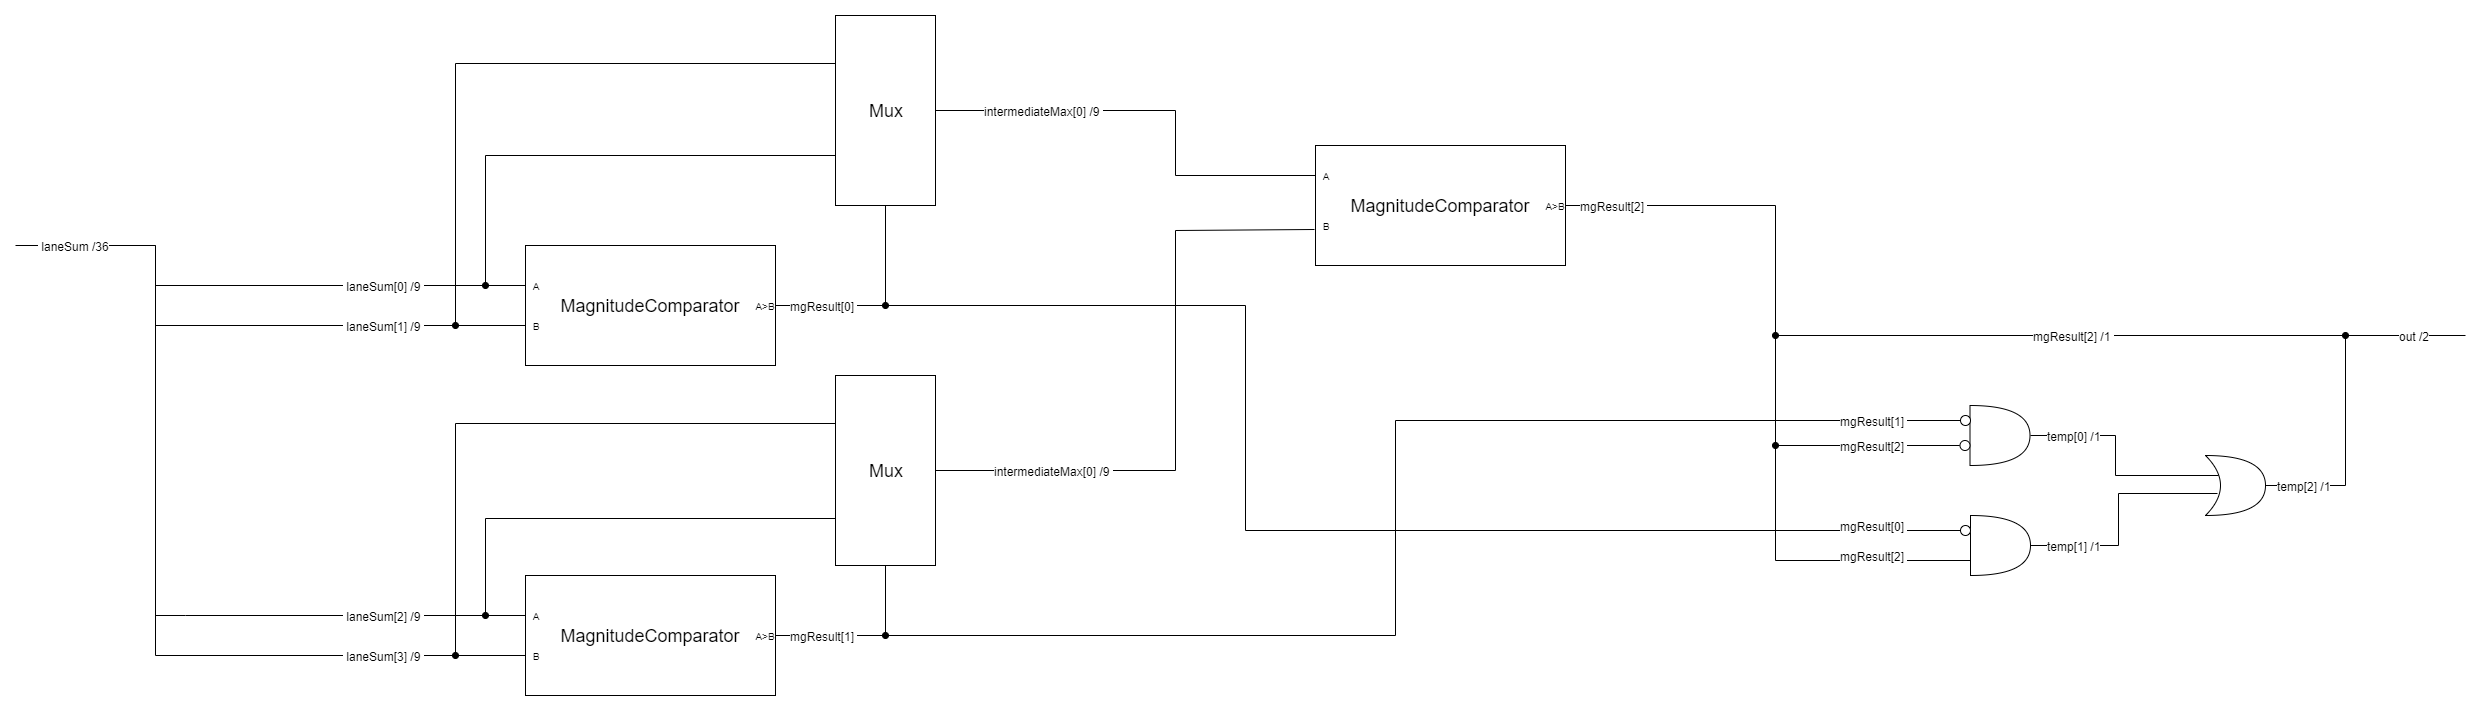

The diagram above was exported from draw.io. Its source (the exported page's mxGraphModel, read from the mxfile embedded in the PNG):
<mxGraphModel dx="2272" dy="723" grid="1" gridSize="10" guides="1" tooltips="1" connect="1" arrows="1" fold="1" page="1" pageScale="1" pageWidth="850" pageHeight="1100" math="0" shadow="0">
  <root>
    <mxCell id="0" />
    <mxCell id="1" parent="0" />
    <mxCell id="cnWdFVN6W2aZYELfRoUL-29" style="edgeStyle=orthogonalEdgeStyle;rounded=0;orthogonalLoop=1;jettySize=auto;html=1;endArrow=none;endFill=0;" edge="1" parent="1" source="cnWdFVN6W2aZYELfRoUL-27">
      <mxGeometry relative="1" as="geometry">
        <mxPoint x="-380" y="1000" as="targetPoint" />
        <Array as="points">
          <mxPoint x="-240" y="1040" />
          <mxPoint x="-240" y="1000" />
        </Array>
      </mxGeometry>
    </mxCell>
    <mxCell id="cnWdFVN6W2aZYELfRoUL-30" style="edgeStyle=orthogonalEdgeStyle;rounded=0;orthogonalLoop=1;jettySize=auto;html=1;exitX=0;exitY=0.5;exitDx=0;exitDy=0;endArrow=none;endFill=0;" edge="1" parent="1" source="cnWdFVN6W2aZYELfRoUL-27">
      <mxGeometry relative="1" as="geometry">
        <mxPoint x="-240" y="1080" as="targetPoint" />
        <Array as="points">
          <mxPoint x="130" y="1080" />
        </Array>
      </mxGeometry>
    </mxCell>
    <mxCell id="cnWdFVN6W2aZYELfRoUL-39" style="edgeStyle=orthogonalEdgeStyle;rounded=0;orthogonalLoop=1;jettySize=auto;html=1;exitX=1;exitY=0.5;exitDx=0;exitDy=0;endArrow=none;endFill=0;entryX=0.5;entryY=1;entryDx=0;entryDy=0;" edge="1" parent="1" source="cnWdFVN6W2aZYELfRoUL-27" target="cnWdFVN6W2aZYELfRoUL-44">
      <mxGeometry relative="1" as="geometry">
        <mxPoint x="480" y="1059.7241379310344" as="targetPoint" />
        <Array as="points">
          <mxPoint x="490" y="1060" />
        </Array>
      </mxGeometry>
    </mxCell>
    <mxCell id="cnWdFVN6W2aZYELfRoUL-27" value="&lt;span style=&quot;font-size: 18px&quot;&gt;MagnitudeComparator&lt;/span&gt;" style="rounded=0;whiteSpace=wrap;html=1;" vertex="1" parent="1">
      <mxGeometry x="130" y="1000" width="250" height="120" as="geometry" />
    </mxCell>
    <mxCell id="cnWdFVN6W2aZYELfRoUL-31" value="&amp;nbsp;laneSum[0] /9&amp;nbsp;" style="text;html=1;resizable=0;points=[];align=center;verticalAlign=middle;labelBackgroundColor=#ffffff;" vertex="1" connectable="0" parent="1">
      <mxGeometry x="-30" y="1040" as="geometry">
        <mxPoint x="18" as="offset" />
      </mxGeometry>
    </mxCell>
    <mxCell id="cnWdFVN6W2aZYELfRoUL-32" value="&amp;nbsp;laneSum[1] /9&amp;nbsp;" style="text;html=1;resizable=0;points=[];align=center;verticalAlign=middle;labelBackgroundColor=#ffffff;" vertex="1" connectable="0" parent="1">
      <mxGeometry x="-30" y="1080" as="geometry">
        <mxPoint x="18" as="offset" />
      </mxGeometry>
    </mxCell>
    <mxCell id="cnWdFVN6W2aZYELfRoUL-33" style="edgeStyle=orthogonalEdgeStyle;rounded=0;orthogonalLoop=1;jettySize=auto;html=1;endArrow=none;endFill=0;" edge="1" parent="1" source="cnWdFVN6W2aZYELfRoUL-35">
      <mxGeometry relative="1" as="geometry">
        <mxPoint x="-240" y="1370" as="targetPoint" />
        <Array as="points">
          <mxPoint x="-210" y="1370" />
        </Array>
      </mxGeometry>
    </mxCell>
    <mxCell id="cnWdFVN6W2aZYELfRoUL-34" style="edgeStyle=orthogonalEdgeStyle;rounded=0;orthogonalLoop=1;jettySize=auto;html=1;exitX=0;exitY=0.5;exitDx=0;exitDy=0;endArrow=none;endFill=0;" edge="1" parent="1" source="cnWdFVN6W2aZYELfRoUL-35">
      <mxGeometry relative="1" as="geometry">
        <mxPoint x="-240" y="1000" as="targetPoint" />
        <Array as="points">
          <mxPoint x="130" y="1410" />
          <mxPoint x="-240" y="1410" />
        </Array>
      </mxGeometry>
    </mxCell>
    <mxCell id="cnWdFVN6W2aZYELfRoUL-40" style="edgeStyle=orthogonalEdgeStyle;rounded=0;orthogonalLoop=1;jettySize=auto;html=1;exitX=1;exitY=0.5;exitDx=0;exitDy=0;endArrow=none;endFill=0;entryX=0.5;entryY=1;entryDx=0;entryDy=0;" edge="1" parent="1" source="cnWdFVN6W2aZYELfRoUL-35" target="cnWdFVN6W2aZYELfRoUL-48">
      <mxGeometry relative="1" as="geometry">
        <mxPoint x="480" y="1390.0689655172414" as="targetPoint" />
      </mxGeometry>
    </mxCell>
    <mxCell id="cnWdFVN6W2aZYELfRoUL-35" value="&lt;span style=&quot;font-size: 18px&quot;&gt;MagnitudeComparator&lt;/span&gt;" style="rounded=0;whiteSpace=wrap;html=1;" vertex="1" parent="1">
      <mxGeometry x="130" y="1330" width="250" height="120" as="geometry" />
    </mxCell>
    <mxCell id="cnWdFVN6W2aZYELfRoUL-36" value="&amp;nbsp;laneSum[2] /9&amp;nbsp;" style="text;html=1;resizable=0;points=[];align=center;verticalAlign=middle;labelBackgroundColor=#ffffff;" vertex="1" connectable="0" parent="1">
      <mxGeometry x="-30" y="1370" as="geometry">
        <mxPoint x="18" as="offset" />
      </mxGeometry>
    </mxCell>
    <mxCell id="cnWdFVN6W2aZYELfRoUL-37" value="&amp;nbsp;laneSum[3] /9&amp;nbsp;" style="text;html=1;resizable=0;points=[];align=center;verticalAlign=middle;labelBackgroundColor=#ffffff;" vertex="1" connectable="0" parent="1">
      <mxGeometry x="-30" y="1410" as="geometry">
        <mxPoint x="18" as="offset" />
      </mxGeometry>
    </mxCell>
    <mxCell id="cnWdFVN6W2aZYELfRoUL-38" value="&amp;nbsp;laneSum /36" style="text;html=1;resizable=0;points=[];align=center;verticalAlign=middle;labelBackgroundColor=#ffffff;" vertex="1" connectable="0" parent="1">
      <mxGeometry x="-340" y="1000" as="geometry">
        <mxPoint x="18" as="offset" />
      </mxGeometry>
    </mxCell>
    <mxCell id="cnWdFVN6W2aZYELfRoUL-41" value="mgResult[0]&amp;nbsp;" style="text;html=1;resizable=0;points=[];align=center;verticalAlign=middle;labelBackgroundColor=#ffffff;" vertex="1" connectable="0" parent="1">
      <mxGeometry x="410" y="1060" as="geometry">
        <mxPoint x="18" as="offset" />
      </mxGeometry>
    </mxCell>
    <mxCell id="cnWdFVN6W2aZYELfRoUL-42" value="mgResult[1]&amp;nbsp;" style="text;html=1;resizable=0;points=[];align=center;verticalAlign=middle;labelBackgroundColor=#ffffff;" vertex="1" connectable="0" parent="1">
      <mxGeometry x="410" y="1390" as="geometry">
        <mxPoint x="18" as="offset" />
      </mxGeometry>
    </mxCell>
    <mxCell id="cnWdFVN6W2aZYELfRoUL-45" style="edgeStyle=orthogonalEdgeStyle;rounded=0;orthogonalLoop=1;jettySize=auto;html=1;endArrow=oval;endFill=1;" edge="1" parent="1" source="cnWdFVN6W2aZYELfRoUL-44">
      <mxGeometry relative="1" as="geometry">
        <mxPoint x="90" y="1040" as="targetPoint" />
        <Array as="points">
          <mxPoint x="90" y="910" />
        </Array>
      </mxGeometry>
    </mxCell>
    <mxCell id="cnWdFVN6W2aZYELfRoUL-46" style="edgeStyle=orthogonalEdgeStyle;rounded=0;orthogonalLoop=1;jettySize=auto;html=1;exitX=0;exitY=0.25;exitDx=0;exitDy=0;endArrow=oval;endFill=1;" edge="1" parent="1" source="cnWdFVN6W2aZYELfRoUL-44">
      <mxGeometry relative="1" as="geometry">
        <mxPoint x="60" y="1080" as="targetPoint" />
      </mxGeometry>
    </mxCell>
    <mxCell id="cnWdFVN6W2aZYELfRoUL-47" style="edgeStyle=orthogonalEdgeStyle;rounded=0;orthogonalLoop=1;jettySize=auto;html=1;endArrow=none;endFill=0;entryX=0;entryY=0.25;entryDx=0;entryDy=0;" edge="1" parent="1" source="cnWdFVN6W2aZYELfRoUL-44" target="cnWdFVN6W2aZYELfRoUL-55">
      <mxGeometry relative="1" as="geometry">
        <mxPoint x="840" y="865" as="targetPoint" />
        <Array as="points">
          <mxPoint x="780" y="865" />
          <mxPoint x="780" y="930" />
        </Array>
      </mxGeometry>
    </mxCell>
    <mxCell id="cnWdFVN6W2aZYELfRoUL-44" value="&lt;span style=&quot;font-size: 18px&quot;&gt;Mux&lt;/span&gt;" style="rounded=0;whiteSpace=wrap;html=1;" vertex="1" parent="1">
      <mxGeometry x="440" y="770" width="100" height="190" as="geometry" />
    </mxCell>
    <mxCell id="cnWdFVN6W2aZYELfRoUL-50" style="edgeStyle=orthogonalEdgeStyle;rounded=0;orthogonalLoop=1;jettySize=auto;html=1;exitX=0;exitY=0.75;exitDx=0;exitDy=0;endArrow=oval;endFill=1;" edge="1" parent="1" source="cnWdFVN6W2aZYELfRoUL-48">
      <mxGeometry relative="1" as="geometry">
        <mxPoint x="90" y="1370" as="targetPoint" />
      </mxGeometry>
    </mxCell>
    <mxCell id="cnWdFVN6W2aZYELfRoUL-51" style="edgeStyle=orthogonalEdgeStyle;rounded=0;orthogonalLoop=1;jettySize=auto;html=1;exitX=0;exitY=0.25;exitDx=0;exitDy=0;endArrow=oval;endFill=1;" edge="1" parent="1" source="cnWdFVN6W2aZYELfRoUL-48">
      <mxGeometry relative="1" as="geometry">
        <mxPoint x="60" y="1410" as="targetPoint" />
      </mxGeometry>
    </mxCell>
    <mxCell id="cnWdFVN6W2aZYELfRoUL-52" style="edgeStyle=orthogonalEdgeStyle;rounded=0;orthogonalLoop=1;jettySize=auto;html=1;exitX=1;exitY=0.5;exitDx=0;exitDy=0;endArrow=none;endFill=0;entryX=-0.004;entryY=0.704;entryDx=0;entryDy=0;entryPerimeter=0;" edge="1" parent="1" source="cnWdFVN6W2aZYELfRoUL-48" target="cnWdFVN6W2aZYELfRoUL-55">
      <mxGeometry relative="1" as="geometry">
        <mxPoint x="840" y="1225" as="targetPoint" />
        <Array as="points">
          <mxPoint x="780" y="1225" />
          <mxPoint x="780" y="985" />
        </Array>
      </mxGeometry>
    </mxCell>
    <mxCell id="cnWdFVN6W2aZYELfRoUL-48" value="&lt;span style=&quot;font-size: 18px&quot;&gt;Mux&lt;/span&gt;" style="rounded=0;whiteSpace=wrap;html=1;" vertex="1" parent="1">
      <mxGeometry x="440" y="1130" width="100" height="190" as="geometry" />
    </mxCell>
    <mxCell id="cnWdFVN6W2aZYELfRoUL-53" value="intermediateMax[0] /9&amp;nbsp;" style="text;html=1;resizable=0;points=[];align=center;verticalAlign=middle;labelBackgroundColor=#ffffff;" vertex="1" connectable="0" parent="1">
      <mxGeometry x="630" y="865" as="geometry">
        <mxPoint x="18" as="offset" />
      </mxGeometry>
    </mxCell>
    <mxCell id="cnWdFVN6W2aZYELfRoUL-54" value="intermediateMax[0] /9&amp;nbsp;" style="text;html=1;resizable=0;points=[];align=center;verticalAlign=middle;labelBackgroundColor=#ffffff;" vertex="1" connectable="0" parent="1">
      <mxGeometry x="640" y="1225" as="geometry">
        <mxPoint x="18" as="offset" />
      </mxGeometry>
    </mxCell>
    <mxCell id="cnWdFVN6W2aZYELfRoUL-56" style="edgeStyle=orthogonalEdgeStyle;rounded=0;orthogonalLoop=1;jettySize=auto;html=1;exitX=1;exitY=0.5;exitDx=0;exitDy=0;endArrow=none;endFill=0;" edge="1" parent="1" source="cnWdFVN6W2aZYELfRoUL-55">
      <mxGeometry relative="1" as="geometry">
        <mxPoint x="1380" y="960" as="targetPoint" />
      </mxGeometry>
    </mxCell>
    <mxCell id="cnWdFVN6W2aZYELfRoUL-55" value="&lt;span style=&quot;font-size: 18px&quot;&gt;MagnitudeComparator&lt;/span&gt;" style="rounded=0;whiteSpace=wrap;html=1;" vertex="1" parent="1">
      <mxGeometry x="920" y="900" width="250" height="120" as="geometry" />
    </mxCell>
    <mxCell id="cnWdFVN6W2aZYELfRoUL-57" value="mgResult[2]&amp;nbsp;" style="text;html=1;resizable=0;points=[];align=center;verticalAlign=middle;labelBackgroundColor=#ffffff;" vertex="1" connectable="0" parent="1">
      <mxGeometry x="1200" y="960" as="geometry">
        <mxPoint x="18" as="offset" />
      </mxGeometry>
    </mxCell>
    <mxCell id="cnWdFVN6W2aZYELfRoUL-63" style="edgeStyle=orthogonalEdgeStyle;rounded=0;orthogonalLoop=1;jettySize=auto;html=1;endArrow=oval;endFill=1;exitX=0;exitY=0.5;exitDx=0;exitDy=0;" edge="1" parent="1" source="cnWdFVN6W2aZYELfRoUL-65">
      <mxGeometry relative="1" as="geometry">
        <mxPoint x="490" y="1390" as="targetPoint" />
        <mxPoint x="1560" y="1175" as="sourcePoint" />
        <Array as="points">
          <mxPoint x="1000" y="1175" />
          <mxPoint x="1000" y="1390" />
        </Array>
      </mxGeometry>
    </mxCell>
    <mxCell id="cnWdFVN6W2aZYELfRoUL-78" style="edgeStyle=orthogonalEdgeStyle;rounded=0;orthogonalLoop=1;jettySize=auto;html=1;exitX=1;exitY=0.5;exitDx=0;exitDy=0;exitPerimeter=0;startArrow=none;startFill=0;endArrow=none;endFill=0;entryX=0.231;entryY=0.327;entryDx=0;entryDy=0;entryPerimeter=0;" edge="1" parent="1" source="cnWdFVN6W2aZYELfRoUL-58" target="cnWdFVN6W2aZYELfRoUL-62">
      <mxGeometry relative="1" as="geometry">
        <mxPoint x="1760" y="1230" as="targetPoint" />
        <Array as="points">
          <mxPoint x="1720" y="1190" />
          <mxPoint x="1720" y="1230" />
        </Array>
      </mxGeometry>
    </mxCell>
    <mxCell id="cnWdFVN6W2aZYELfRoUL-58" value="" style="shape=or;whiteSpace=wrap;html=1;" vertex="1" parent="1">
      <mxGeometry x="1574.5" y="1160" width="60" height="60" as="geometry" />
    </mxCell>
    <mxCell id="cnWdFVN6W2aZYELfRoUL-75" style="edgeStyle=orthogonalEdgeStyle;rounded=0;orthogonalLoop=1;jettySize=auto;html=1;exitX=0;exitY=0.75;exitDx=0;exitDy=0;exitPerimeter=0;startArrow=none;startFill=0;endArrow=oval;endFill=1;" edge="1" parent="1" source="cnWdFVN6W2aZYELfRoUL-59">
      <mxGeometry relative="1" as="geometry">
        <mxPoint x="1380" y="1200" as="targetPoint" />
      </mxGeometry>
    </mxCell>
    <mxCell id="cnWdFVN6W2aZYELfRoUL-79" style="edgeStyle=orthogonalEdgeStyle;rounded=0;orthogonalLoop=1;jettySize=auto;html=1;exitX=1;exitY=0.5;exitDx=0;exitDy=0;exitPerimeter=0;entryX=0.2;entryY=0.64;entryDx=0;entryDy=0;entryPerimeter=0;startArrow=none;startFill=0;endArrow=none;endFill=0;" edge="1" parent="1" source="cnWdFVN6W2aZYELfRoUL-59" target="cnWdFVN6W2aZYELfRoUL-62">
      <mxGeometry relative="1" as="geometry" />
    </mxCell>
    <mxCell id="cnWdFVN6W2aZYELfRoUL-59" value="" style="shape=or;whiteSpace=wrap;html=1;" vertex="1" parent="1">
      <mxGeometry x="1575" y="1270" width="60" height="60" as="geometry" />
    </mxCell>
    <mxCell id="cnWdFVN6W2aZYELfRoUL-80" style="edgeStyle=orthogonalEdgeStyle;rounded=0;orthogonalLoop=1;jettySize=auto;html=1;exitX=1;exitY=0.5;exitDx=0;exitDy=0;exitPerimeter=0;startArrow=none;startFill=0;endArrow=oval;endFill=1;" edge="1" parent="1" source="cnWdFVN6W2aZYELfRoUL-62">
      <mxGeometry relative="1" as="geometry">
        <mxPoint x="1950" y="1090" as="targetPoint" />
        <Array as="points">
          <mxPoint x="1950" y="1240" />
          <mxPoint x="1950" y="1090" />
        </Array>
      </mxGeometry>
    </mxCell>
    <mxCell id="cnWdFVN6W2aZYELfRoUL-62" value="" style="shape=xor;whiteSpace=wrap;html=1;" vertex="1" parent="1">
      <mxGeometry x="1810" y="1210" width="60" height="60" as="geometry" />
    </mxCell>
    <mxCell id="cnWdFVN6W2aZYELfRoUL-64" value="mgResult[1]&amp;nbsp;" style="text;html=1;resizable=0;points=[];align=center;verticalAlign=middle;labelBackgroundColor=#ffffff;" vertex="1" connectable="0" parent="1">
      <mxGeometry x="1460" y="1175" as="geometry">
        <mxPoint x="18" as="offset" />
      </mxGeometry>
    </mxCell>
    <mxCell id="cnWdFVN6W2aZYELfRoUL-65" value="" style="ellipse;html=1;verticalLabelPosition=bottom;labelBackgroundColor=#ffffff;verticalAlign=top;fillColor=#ffffff" vertex="1" parent="1">
      <mxGeometry x="1565" y="1170" width="10" height="10" as="geometry" />
    </mxCell>
    <mxCell id="cnWdFVN6W2aZYELfRoUL-70" style="edgeStyle=orthogonalEdgeStyle;rounded=0;orthogonalLoop=1;jettySize=auto;html=1;exitX=0;exitY=0.5;exitDx=0;exitDy=0;startArrow=none;startFill=0;endArrow=none;endFill=0;" edge="1" parent="1" source="cnWdFVN6W2aZYELfRoUL-68">
      <mxGeometry relative="1" as="geometry">
        <mxPoint x="1380" y="960" as="targetPoint" />
        <Array as="points">
          <mxPoint x="1564" y="1200" />
          <mxPoint x="1380" y="1200" />
        </Array>
      </mxGeometry>
    </mxCell>
    <mxCell id="cnWdFVN6W2aZYELfRoUL-68" value="" style="ellipse;html=1;verticalLabelPosition=bottom;labelBackgroundColor=#ffffff;verticalAlign=top;fillColor=#ffffff" vertex="1" parent="1">
      <mxGeometry x="1564.5" y="1195" width="10" height="10" as="geometry" />
    </mxCell>
    <mxCell id="cnWdFVN6W2aZYELfRoUL-72" style="edgeStyle=orthogonalEdgeStyle;rounded=0;orthogonalLoop=1;jettySize=auto;html=1;startArrow=none;startFill=0;endArrow=oval;endFill=1;" edge="1" parent="1" source="cnWdFVN6W2aZYELfRoUL-71">
      <mxGeometry relative="1" as="geometry">
        <mxPoint x="490" y="1060" as="targetPoint" />
        <Array as="points">
          <mxPoint x="850" y="1285" />
          <mxPoint x="850" y="1060" />
        </Array>
      </mxGeometry>
    </mxCell>
    <mxCell id="cnWdFVN6W2aZYELfRoUL-71" value="" style="ellipse;html=1;verticalLabelPosition=bottom;labelBackgroundColor=#ffffff;verticalAlign=top;fillColor=#ffffff" vertex="1" parent="1">
      <mxGeometry x="1565" y="1280" width="10" height="10" as="geometry" />
    </mxCell>
    <mxCell id="cnWdFVN6W2aZYELfRoUL-73" value="mgResult[0]&amp;nbsp;" style="text;html=1;resizable=0;points=[];align=center;verticalAlign=middle;labelBackgroundColor=#ffffff;" vertex="1" connectable="0" parent="1">
      <mxGeometry x="1460" y="1280" as="geometry">
        <mxPoint x="18" as="offset" />
      </mxGeometry>
    </mxCell>
    <mxCell id="cnWdFVN6W2aZYELfRoUL-74" value="mgResult[2]&amp;nbsp;" style="text;html=1;resizable=0;points=[];align=center;verticalAlign=middle;labelBackgroundColor=#ffffff;" vertex="1" connectable="0" parent="1">
      <mxGeometry x="1460" y="1200" as="geometry">
        <mxPoint x="18" as="offset" />
      </mxGeometry>
    </mxCell>
    <mxCell id="cnWdFVN6W2aZYELfRoUL-77" value="mgResult[2]&amp;nbsp;" style="text;html=1;resizable=0;points=[];align=center;verticalAlign=middle;labelBackgroundColor=#ffffff;" vertex="1" connectable="0" parent="1">
      <mxGeometry x="1460" y="1310" as="geometry">
        <mxPoint x="18" as="offset" />
      </mxGeometry>
    </mxCell>
    <mxCell id="cnWdFVN6W2aZYELfRoUL-81" style="edgeStyle=orthogonalEdgeStyle;rounded=0;orthogonalLoop=1;jettySize=auto;html=1;startArrow=none;startFill=0;endArrow=oval;endFill=1;" edge="1" parent="1">
      <mxGeometry relative="1" as="geometry">
        <mxPoint x="1380" y="1090" as="targetPoint" />
        <mxPoint x="2070" y="1090" as="sourcePoint" />
        <Array as="points">
          <mxPoint x="1644" y="1090" />
        </Array>
      </mxGeometry>
    </mxCell>
    <mxCell id="cnWdFVN6W2aZYELfRoUL-82" value="temp[0] /1" style="text;html=1;resizable=0;points=[];align=center;verticalAlign=middle;labelBackgroundColor=#ffffff;" vertex="1" connectable="0" parent="1">
      <mxGeometry x="1660" y="1190" as="geometry">
        <mxPoint x="18" as="offset" />
      </mxGeometry>
    </mxCell>
    <mxCell id="cnWdFVN6W2aZYELfRoUL-83" value="temp[1] /1" style="text;html=1;resizable=0;points=[];align=center;verticalAlign=middle;labelBackgroundColor=#ffffff;" vertex="1" connectable="0" parent="1">
      <mxGeometry x="1660" y="1300" as="geometry">
        <mxPoint x="18" as="offset" />
      </mxGeometry>
    </mxCell>
    <mxCell id="cnWdFVN6W2aZYELfRoUL-84" value="mgResult[2] /1&amp;nbsp;" style="text;html=1;resizable=0;points=[];align=center;verticalAlign=middle;labelBackgroundColor=#ffffff;" vertex="1" connectable="0" parent="1">
      <mxGeometry x="1660" y="1090" as="geometry">
        <mxPoint x="18" as="offset" />
      </mxGeometry>
    </mxCell>
    <mxCell id="cnWdFVN6W2aZYELfRoUL-85" value="temp[2] /1" style="text;html=1;resizable=0;points=[];align=center;verticalAlign=middle;labelBackgroundColor=#ffffff;" vertex="1" connectable="0" parent="1">
      <mxGeometry x="1890" y="1240" as="geometry">
        <mxPoint x="18" as="offset" />
      </mxGeometry>
    </mxCell>
    <mxCell id="cnWdFVN6W2aZYELfRoUL-86" value="out /2" style="text;html=1;resizable=0;points=[];align=center;verticalAlign=middle;labelBackgroundColor=#ffffff;" vertex="1" connectable="0" parent="1">
      <mxGeometry x="2000" y="1090" as="geometry">
        <mxPoint x="18" as="offset" />
      </mxGeometry>
    </mxCell>
    <mxCell id="cnWdFVN6W2aZYELfRoUL-87" value="&lt;font style=&quot;font-size: 10px&quot;&gt;A&lt;/font&gt;" style="text;html=1;strokeColor=none;fillColor=none;align=center;verticalAlign=middle;whiteSpace=wrap;rounded=0;" vertex="1" parent="1">
      <mxGeometry x="120" y="1360" width="40" height="20" as="geometry" />
    </mxCell>
    <mxCell id="cnWdFVN6W2aZYELfRoUL-88" value="&lt;font style=&quot;font-size: 10px&quot;&gt;B&lt;/font&gt;" style="text;html=1;strokeColor=none;fillColor=none;align=center;verticalAlign=middle;whiteSpace=wrap;rounded=0;" vertex="1" parent="1">
      <mxGeometry x="120" y="1400" width="40" height="20" as="geometry" />
    </mxCell>
    <mxCell id="cnWdFVN6W2aZYELfRoUL-89" value="&lt;font style=&quot;font-size: 10px&quot;&gt;A&amp;gt;B&lt;/font&gt;" style="text;html=1;strokeColor=none;fillColor=none;align=center;verticalAlign=middle;whiteSpace=wrap;rounded=0;" vertex="1" parent="1">
      <mxGeometry x="350" y="1380" width="40" height="20" as="geometry" />
    </mxCell>
    <mxCell id="cnWdFVN6W2aZYELfRoUL-90" value="&lt;font style=&quot;font-size: 10px&quot;&gt;B&lt;/font&gt;" style="text;html=1;strokeColor=none;fillColor=none;align=center;verticalAlign=middle;whiteSpace=wrap;rounded=0;" vertex="1" parent="1">
      <mxGeometry x="120" y="1070" width="40" height="20" as="geometry" />
    </mxCell>
    <mxCell id="cnWdFVN6W2aZYELfRoUL-91" value="&lt;font style=&quot;font-size: 10px&quot;&gt;B&lt;/font&gt;" style="text;html=1;strokeColor=none;fillColor=none;align=center;verticalAlign=middle;whiteSpace=wrap;rounded=0;" vertex="1" parent="1">
      <mxGeometry x="910" y="970" width="40" height="20" as="geometry" />
    </mxCell>
    <mxCell id="cnWdFVN6W2aZYELfRoUL-92" value="&lt;font style=&quot;font-size: 10px&quot;&gt;A&lt;/font&gt;" style="text;html=1;strokeColor=none;fillColor=none;align=center;verticalAlign=middle;whiteSpace=wrap;rounded=0;" vertex="1" parent="1">
      <mxGeometry x="120" y="1030" width="40" height="20" as="geometry" />
    </mxCell>
    <mxCell id="cnWdFVN6W2aZYELfRoUL-93" value="&lt;font style=&quot;font-size: 10px&quot;&gt;A&lt;/font&gt;" style="text;html=1;strokeColor=none;fillColor=none;align=center;verticalAlign=middle;whiteSpace=wrap;rounded=0;" vertex="1" parent="1">
      <mxGeometry x="910" y="920" width="40" height="20" as="geometry" />
    </mxCell>
    <mxCell id="cnWdFVN6W2aZYELfRoUL-94" value="&lt;font style=&quot;font-size: 10px&quot;&gt;A&amp;gt;B&lt;/font&gt;" style="text;html=1;strokeColor=none;fillColor=none;align=center;verticalAlign=middle;whiteSpace=wrap;rounded=0;" vertex="1" parent="1">
      <mxGeometry x="350" y="1050" width="40" height="20" as="geometry" />
    </mxCell>
    <mxCell id="cnWdFVN6W2aZYELfRoUL-95" value="&lt;font style=&quot;font-size: 10px&quot;&gt;A&amp;gt;B&lt;/font&gt;" style="text;html=1;strokeColor=none;fillColor=none;align=center;verticalAlign=middle;whiteSpace=wrap;rounded=0;" vertex="1" parent="1">
      <mxGeometry x="1140" y="950" width="40" height="20" as="geometry" />
    </mxCell>
  </root>
</mxGraphModel>